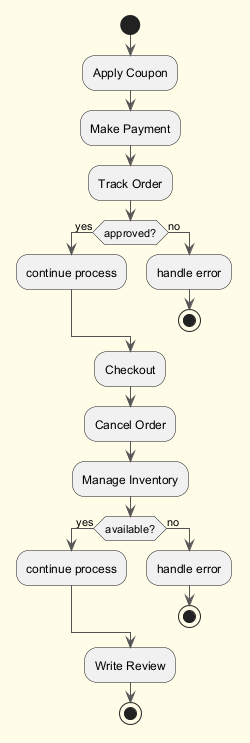

The diagram above was rendered by PlantUML. Its source (embedded in the PNG):
@startuml
skinparam backgroundColor #FFFDE7
skinparam classBackgroundColor #FFF9C4
skinparam classBorderColor #F57F17
skinparam ArrowColor #555555
start
:Apply Coupon;
:Make Payment;
:Track Order;
if (approved?) then (yes)
:continue process;
else (no)
:handle error;
stop
endif
:Checkout;
:Cancel Order;
:Manage Inventory;
if (available?) then (yes)
:continue process;
else (no)
:handle error;
stop
endif
:Write Review;
stop
@enduml